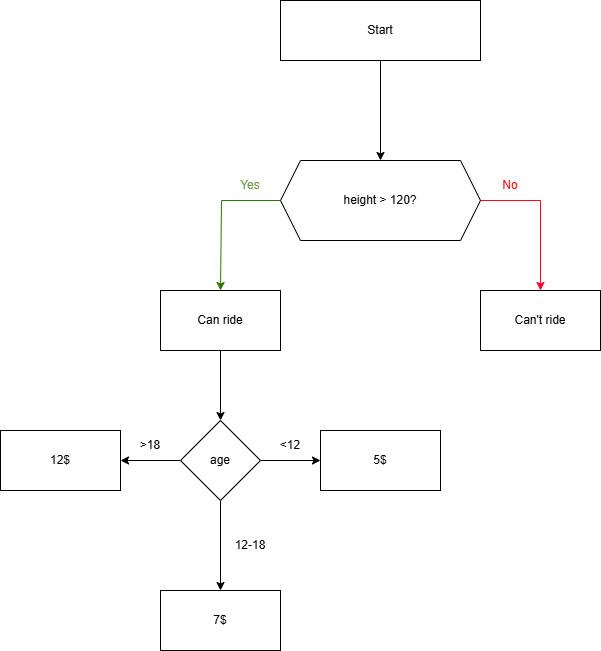

The diagram above was exported from draw.io. Its source (the exported page's mxGraphModel, read from the mxfile embedded in the PNG):
<mxGraphModel dx="1426" dy="751" grid="1" gridSize="10" guides="1" tooltips="1" connect="1" arrows="1" fold="1" page="1" pageScale="1" pageWidth="827" pageHeight="1169" background="#ffffff" math="0" shadow="0">
  <root>
    <mxCell id="0" />
    <mxCell id="1" parent="0" />
    <mxCell id="FViZrJUS2jZMmUaUqYvY-9" style="edgeStyle=orthogonalEdgeStyle;rounded=0;orthogonalLoop=1;jettySize=auto;html=1;entryX=0.5;entryY=0;entryDx=0;entryDy=0;" parent="1" source="FViZrJUS2jZMmUaUqYvY-1" target="FViZrJUS2jZMmUaUqYvY-2" edge="1">
      <mxGeometry relative="1" as="geometry" />
    </mxCell>
    <mxCell id="FViZrJUS2jZMmUaUqYvY-1" value="Start" style="rounded=0;whiteSpace=wrap;html=1;" parent="1" vertex="1">
      <mxGeometry x="320" y="160" width="200" height="60" as="geometry" />
    </mxCell>
    <mxCell id="FViZrJUS2jZMmUaUqYvY-5" style="edgeStyle=orthogonalEdgeStyle;rounded=0;orthogonalLoop=1;jettySize=auto;html=1;entryX=0.5;entryY=0;entryDx=0;entryDy=0;strokeColor=#2D7600;fillColor=#60a917;" parent="1" source="FViZrJUS2jZMmUaUqYvY-2" target="FViZrJUS2jZMmUaUqYvY-3" edge="1">
      <mxGeometry relative="1" as="geometry">
        <mxPoint x="260" y="430" as="targetPoint" />
        <Array as="points">
          <mxPoint x="261" y="360" />
        </Array>
      </mxGeometry>
    </mxCell>
    <mxCell id="FViZrJUS2jZMmUaUqYvY-7" style="edgeStyle=orthogonalEdgeStyle;rounded=0;orthogonalLoop=1;jettySize=auto;html=1;entryX=0.5;entryY=0;entryDx=0;entryDy=0;strokeColor=light-dark(#ff0029, #FF0000);labelBackgroundColor=light-dark(#ff0000, #ededed);" parent="1" source="FViZrJUS2jZMmUaUqYvY-2" target="FViZrJUS2jZMmUaUqYvY-4" edge="1">
      <mxGeometry relative="1" as="geometry">
        <Array as="points">
          <mxPoint x="580" y="360" />
        </Array>
      </mxGeometry>
    </mxCell>
    <mxCell id="FViZrJUS2jZMmUaUqYvY-2" value="height &amp;gt; 120?" style="shape=hexagon;perimeter=hexagonPerimeter2;whiteSpace=wrap;html=1;fixedSize=1;" parent="1" vertex="1">
      <mxGeometry x="320" y="320" width="200" height="80" as="geometry" />
    </mxCell>
    <mxCell id="wSd5vxlNCe_swvSeDbk6-2" value="" style="edgeStyle=orthogonalEdgeStyle;rounded=0;orthogonalLoop=1;jettySize=auto;html=1;" edge="1" parent="1" source="FViZrJUS2jZMmUaUqYvY-3" target="wSd5vxlNCe_swvSeDbk6-1">
      <mxGeometry relative="1" as="geometry" />
    </mxCell>
    <mxCell id="FViZrJUS2jZMmUaUqYvY-3" value="Can ride" style="rounded=0;whiteSpace=wrap;html=1;" parent="1" vertex="1">
      <mxGeometry x="200" y="450" width="120" height="60" as="geometry" />
    </mxCell>
    <mxCell id="FViZrJUS2jZMmUaUqYvY-4" value="Can't ride" style="rounded=0;whiteSpace=wrap;html=1;" parent="1" vertex="1">
      <mxGeometry x="520" y="450" width="120" height="60" as="geometry" />
    </mxCell>
    <mxCell id="FViZrJUS2jZMmUaUqYvY-6" value="Yes" style="text;html=1;align=center;verticalAlign=middle;whiteSpace=wrap;rounded=0;fontColor=light-dark(#679c47, #009900);" parent="1" vertex="1">
      <mxGeometry x="260" y="330" width="60" height="30" as="geometry" />
    </mxCell>
    <mxCell id="FViZrJUS2jZMmUaUqYvY-8" value="No" style="text;html=1;align=center;verticalAlign=middle;whiteSpace=wrap;rounded=0;fontColor=light-dark(#ff0000, #FF0000);" parent="1" vertex="1">
      <mxGeometry x="520" y="330" width="60" height="30" as="geometry" />
    </mxCell>
    <mxCell id="wSd5vxlNCe_swvSeDbk6-4" value="" style="edgeStyle=orthogonalEdgeStyle;rounded=0;orthogonalLoop=1;jettySize=auto;html=1;" edge="1" parent="1" source="wSd5vxlNCe_swvSeDbk6-1" target="wSd5vxlNCe_swvSeDbk6-3">
      <mxGeometry relative="1" as="geometry" />
    </mxCell>
    <mxCell id="wSd5vxlNCe_swvSeDbk6-6" value="" style="edgeStyle=orthogonalEdgeStyle;rounded=0;orthogonalLoop=1;jettySize=auto;html=1;" edge="1" parent="1" source="wSd5vxlNCe_swvSeDbk6-1" target="wSd5vxlNCe_swvSeDbk6-5">
      <mxGeometry relative="1" as="geometry" />
    </mxCell>
    <mxCell id="wSd5vxlNCe_swvSeDbk6-8" value="" style="edgeStyle=orthogonalEdgeStyle;rounded=0;orthogonalLoop=1;jettySize=auto;html=1;" edge="1" parent="1" source="wSd5vxlNCe_swvSeDbk6-1" target="wSd5vxlNCe_swvSeDbk6-7">
      <mxGeometry relative="1" as="geometry" />
    </mxCell>
    <mxCell id="wSd5vxlNCe_swvSeDbk6-1" value="age" style="rhombus;whiteSpace=wrap;html=1;rounded=0;" vertex="1" parent="1">
      <mxGeometry x="220" y="580" width="80" height="80" as="geometry" />
    </mxCell>
    <mxCell id="wSd5vxlNCe_swvSeDbk6-3" value="5$" style="whiteSpace=wrap;html=1;rounded=0;" vertex="1" parent="1">
      <mxGeometry x="360" y="590" width="120" height="60" as="geometry" />
    </mxCell>
    <mxCell id="wSd5vxlNCe_swvSeDbk6-5" value="12$" style="whiteSpace=wrap;html=1;rounded=0;" vertex="1" parent="1">
      <mxGeometry x="40" y="590" width="120" height="60" as="geometry" />
    </mxCell>
    <mxCell id="wSd5vxlNCe_swvSeDbk6-7" value="7$" style="whiteSpace=wrap;html=1;rounded=0;" vertex="1" parent="1">
      <mxGeometry x="200" y="750" width="120" height="60" as="geometry" />
    </mxCell>
    <mxCell id="wSd5vxlNCe_swvSeDbk6-9" value="&amp;gt;18" style="text;html=1;align=center;verticalAlign=middle;whiteSpace=wrap;rounded=0;" vertex="1" parent="1">
      <mxGeometry x="160" y="590" width="60" height="30" as="geometry" />
    </mxCell>
    <mxCell id="wSd5vxlNCe_swvSeDbk6-10" value="&amp;lt;12" style="text;html=1;align=center;verticalAlign=middle;whiteSpace=wrap;rounded=0;" vertex="1" parent="1">
      <mxGeometry x="300" y="590" width="60" height="30" as="geometry" />
    </mxCell>
    <mxCell id="wSd5vxlNCe_swvSeDbk6-11" value="12-18" style="text;html=1;align=center;verticalAlign=middle;whiteSpace=wrap;rounded=0;" vertex="1" parent="1">
      <mxGeometry x="260" y="690" width="60" height="30" as="geometry" />
    </mxCell>
  </root>
</mxGraphModel>